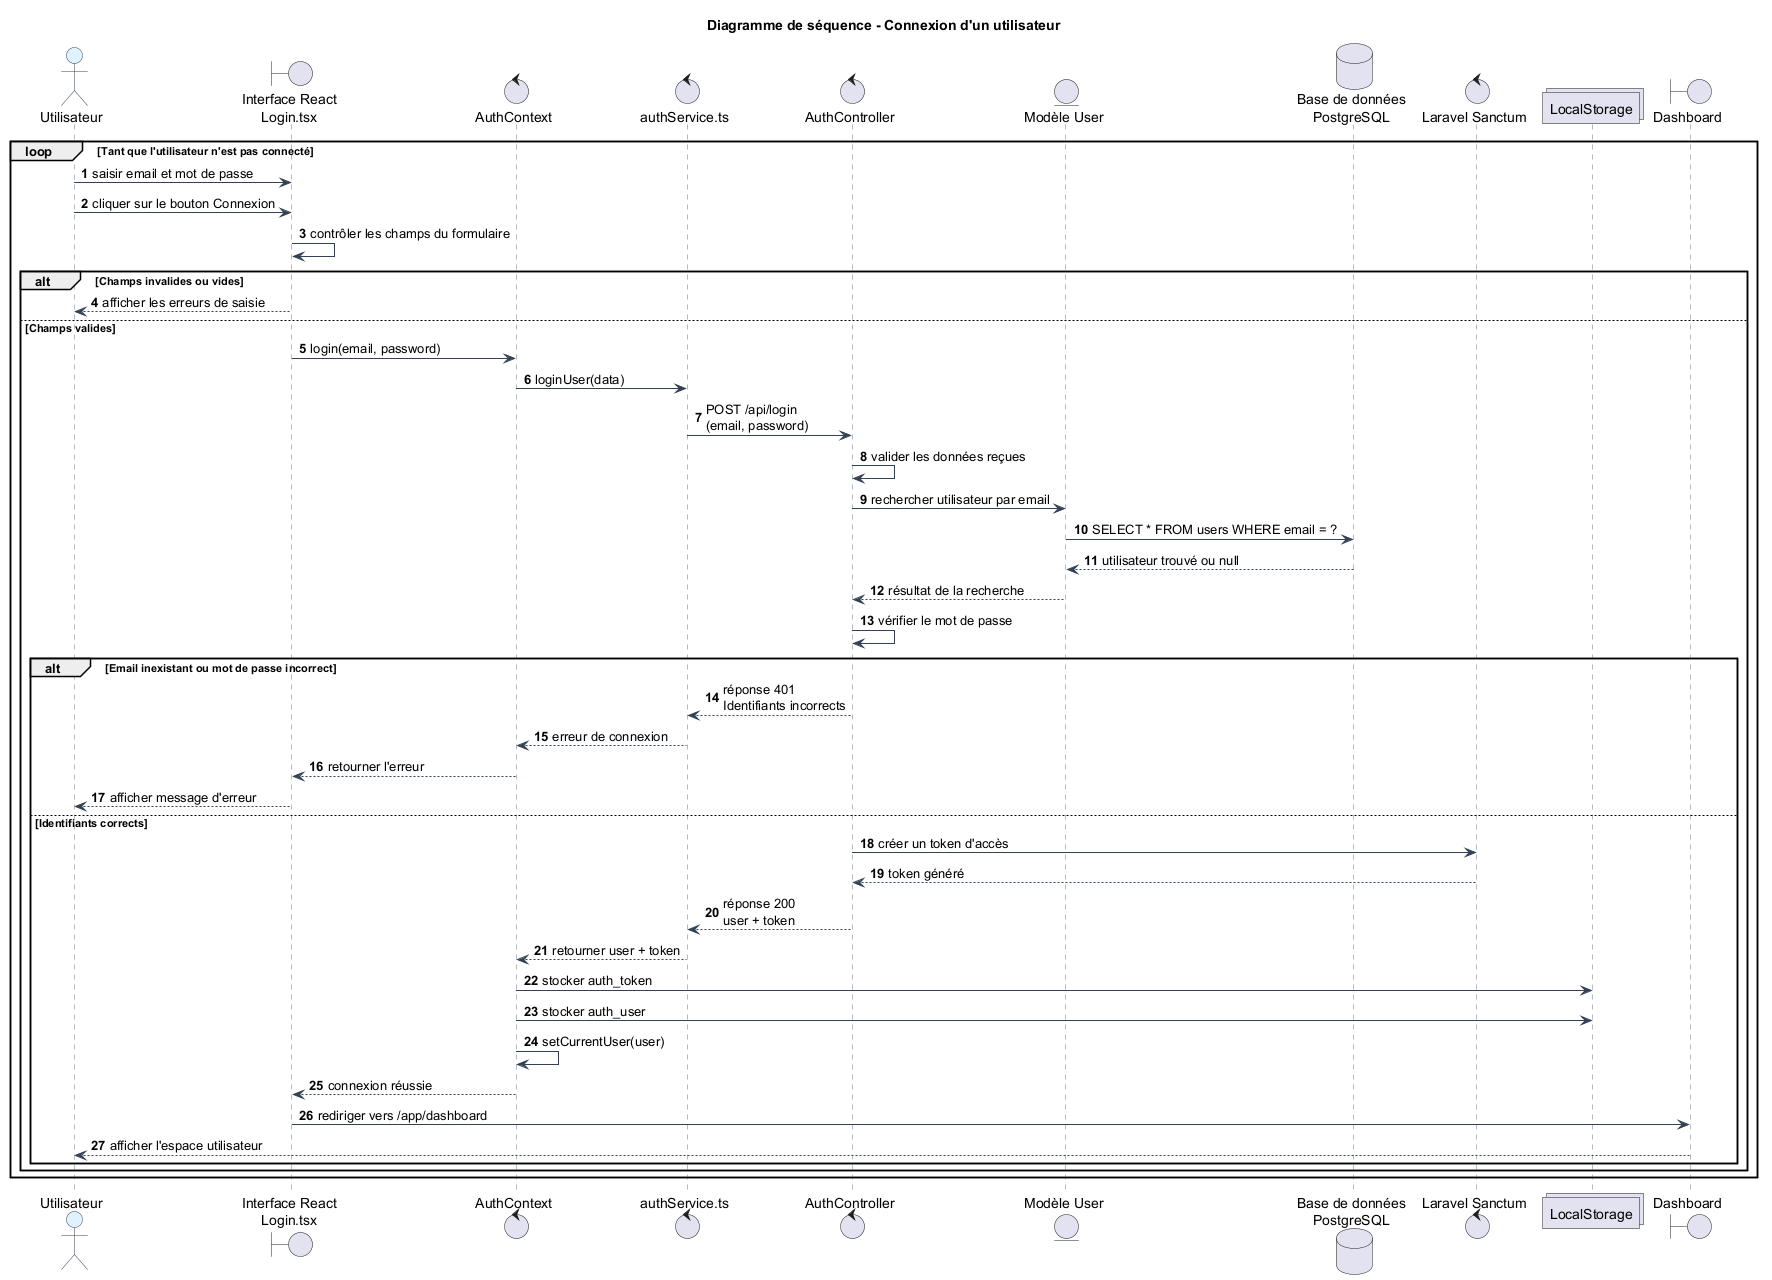

The diagram above was rendered by PlantUML. Its source (embedded in the PNG):
@startuml
title Diagramme de séquence - Connexion d'un utilisateur

skinparam backgroundColor #FFFFFF
skinparam sequence {
  ArrowColor #334155
  LifeLineBorderColor #64748B
  LifeLineBackgroundColor #F8FAFC
  ParticipantBorderColor #334155
  ParticipantBackgroundColor #F1F5F9
  ActorBorderColor #334155
  ActorBackgroundColor #E0F2FE
  DatabaseBorderColor #334155
  DatabaseBackgroundColor #ECFDF5
}

autonumber

actor "Utilisateur" as Utilisateur
boundary "Interface React\nLogin.tsx" as Interface
control "AuthContext" as AuthContext
control "authService.ts" as AuthService
control "AuthController" as AuthController
entity "Modèle User" as UserModel
database "Base de données\nPostgreSQL" as DB
control "Laravel Sanctum" as Sanctum
collections "LocalStorage" as LocalStorage
boundary "Dashboard" as Dashboard

loop Tant que l'utilisateur n'est pas connecté
    Utilisateur -> Interface : saisir email et mot de passe
    Utilisateur -> Interface : cliquer sur le bouton Connexion
    Interface -> Interface : contrôler les champs du formulaire

    alt Champs invalides ou vides
        Interface --> Utilisateur : afficher les erreurs de saisie
    else Champs valides
        Interface -> AuthContext : login(email, password)
        AuthContext -> AuthService : loginUser(data)
        AuthService -> AuthController : POST /api/login\n(email, password)
        AuthController -> AuthController : valider les données reçues
        AuthController -> UserModel : rechercher utilisateur par email
        UserModel -> DB : SELECT * FROM users WHERE email = ?
        DB --> UserModel : utilisateur trouvé ou null
        UserModel --> AuthController : résultat de la recherche
        AuthController -> AuthController : vérifier le mot de passe

        alt Email inexistant ou mot de passe incorrect
            AuthController --> AuthService : réponse 401\nIdentifiants incorrects
            AuthService --> AuthContext : erreur de connexion
            AuthContext --> Interface : retourner l'erreur
            Interface --> Utilisateur : afficher message d'erreur
        else Identifiants corrects
            AuthController -> Sanctum : créer un token d'accès
            Sanctum --> AuthController : token généré
            AuthController --> AuthService : réponse 200\nuser + token
            AuthService --> AuthContext : retourner user + token
            AuthContext -> LocalStorage : stocker auth_token
            AuthContext -> LocalStorage : stocker auth_user
            AuthContext -> AuthContext : setCurrentUser(user)
            AuthContext --> Interface : connexion réussie
            Interface -> Dashboard : rediriger vers /app/dashboard
            Dashboard --> Utilisateur : afficher l'espace utilisateur
        end
    end
end

@enduml